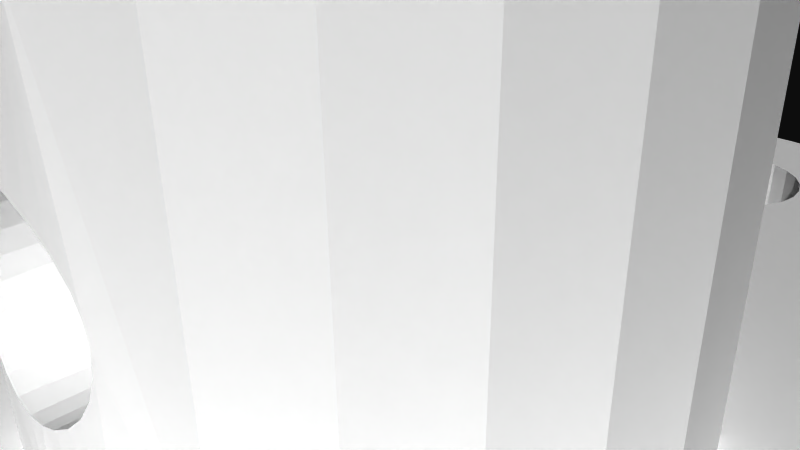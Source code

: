 # Source: 12104.blend  (saved by Blender 2.72.0; exported with 4.5.12 LTS)
import bpy
from mathutils import Matrix  # noqa: F401  (used for matrix-valued properties, if any)

bpy.ops.wm.read_factory_settings(use_empty=True)
scene = bpy.context.scene
scene.name = 'Scene'

# ---- collections
col_collection_1 = bpy.data.collections.new('Collection 1'); scene.collection.children.link(col_collection_1)

# ---- materials (node trees are filled in below, after node groups)
mat_material = bpy.data.materials.new('Material')
mat_material.alpha_threshold = 0.0
mat_material.use_transparent_shadow = False
mat_material.diffuse_color = (1.0, 1.0, 1.0, 1.0)
mat_material.specular_color = (0.902, 0.902, 0.902)
mat_material.roughness = 0.5

# ---- material node trees

# ---- world
world_world = bpy.data.worlds.new('World'); scene.world = world_world
world_world.color = (0.05088, 0.05088, 0.05088)
world_world.use_sun_shadow = False
world_world.sun_shadow_jitter_overblur = 0.0
world_world.cycles.sampling_method = 'MANUAL'
world_world.cycles.sample_map_resolution = 256

# ---- cameras
cam_camera = bpy.data.cameras.new('Camera')
cam_camera.clip_end = 100.0
cam_camera.lens = 35.0
cam_camera.sensor_width = 32.0
cam_camera.sensor_height = 18.0
cam_camera.ortho_scale = 7.314
cam_camera.dof.focus_distance = 0.0
cam_camera.dof.aperture_fstop = 128.0

# ---- meshes
me_model = bpy.data.meshes.new('Model')
me_model.from_pydata([(1.353, 1.27, 4.292), (1.353, 1.27, 0.6485), (1.347, 1.15, 0.6598), (1.315, 0.9538, 4.303), (1.332, 1.034, 0.6904), (1.205, 0.6559, 4.335), (1.264, 0.7889, 0.8075), (1.03, 0.393, 4.38), (1.13, 0.5267, 0.986), (0.9671, 0.3245, 1.147), (0.7988, 0.1784, 4.428), (0.8175, 0.1924, 1.258), (0.523, 0.02266, 4.469), (0.6426, 0.07988, 1.355), (0.2676, -0.05581, 4.492), (0.4445, -0.007366, 1.433), (2.604e-15, -0.08255, 4.5), (0.2276, -0.06328, 1.483), (0.0, -0.08255, 1.5), (-0.3166, -0.04496, 4.488), (-0.2517, -0.05874, 1.479), (-0.6154, 0.06564, 4.457), (-0.4874, 0.008361, 1.419), (-0.8788, 0.2419, 4.413), (-0.7429, 0.1397, 1.303), (-1.093, 0.4736, 4.365), (-0.9747, 0.3323, 1.14), (-1.249, 0.7499, 4.323), (-1.153, 0.5625, 0.9592), (-1.326, 1.005, 4.3), (-1.268, 0.7979, 0.8021), (-1.32, 0.9739, 0.7129), (-1.353, 1.27, 4.292), (-1.344, 1.118, 0.6664), (-1.353, 1.27, 0.6485), (-6.915, -1.905, 8.693), (-6.915, -4.445, 8.693), (-7.375, -4.445, 8.632), (-7.375, -1.905, 8.632), (-7.804, -1.905, 8.455), (-7.804, -4.445, 8.455), (-8.172, -1.905, 8.172), (-8.172, -4.445, 8.172), (-8.455, -1.905, 7.804), (-8.455, -4.445, 7.804), (-8.632, -1.905, 7.375), (-8.632, -4.445, 7.375), (-8.693, -1.905, 6.915), (-8.693, -4.445, 6.915), (-8.632, -1.905, 6.455), (-8.632, -4.445, 6.455), (-8.455, -1.905, 6.026), (-8.455, -4.445, 6.026), (-8.172, -1.905, 5.658), (-8.172, -4.445, 5.658), (-7.804, -1.905, 5.375), (-7.804, -4.445, 5.375), (-7.375, -1.905, 5.197), (-7.375, -4.445, 5.197), (-6.915, -1.905, 5.137), (-6.915, -4.445, 5.137), (-6.915, -1.905, -5.137), (-6.915, -4.445, -5.137), (-7.375, -4.445, -5.197), (-7.375, -1.905, -5.197), (-7.804, -1.905, -5.375), (-7.804, -4.445, -5.375), (-8.172, -1.905, -5.658), (-8.172, -4.445, -5.658), (-8.455, -1.905, -6.026), (-8.455, -4.445, -6.026), (-8.632, -1.905, -6.455), (-8.632, -4.445, -6.455), (-8.693, -1.905, -6.915), (-8.693, -4.445, -6.915), (-8.632, -1.905, -7.375), (-8.632, -4.445, -7.375), (-8.455, -1.905, -7.804), (-8.455, -4.445, -7.804), (-8.172, -1.905, -8.172), (-8.172, -4.445, -8.172), (-7.804, -1.905, -8.455), (-7.804, -4.445, -8.455), (-7.375, -1.905, -8.632), (-7.375, -4.445, -8.632), (-6.915, -1.905, -8.693), (-6.915, -4.445, -8.693), (6.915, -1.905, -5.137), (6.915, -4.445, -5.137), (6.455, -4.445, -5.197), (6.455, -1.905, -5.197), (6.026, -1.905, -5.375), (6.026, -4.445, -5.375), (5.658, -1.905, -5.658), (5.658, -4.445, -5.658), (5.375, -1.905, -6.026), (5.375, -4.445, -6.026), (5.197, -1.905, -6.455), (5.197, -4.445, -6.455), (5.137, -1.905, -6.915), (5.137, -4.445, -6.915), (5.197, -1.905, -7.375), (5.197, -4.445, -7.375), (5.375, -1.905, -7.804), (5.375, -4.445, -7.804), (5.658, -1.905, -8.172), (5.658, -4.445, -8.172), (6.026, -1.905, -8.455), (6.026, -4.445, -8.455), (6.455, -1.905, -8.632), (6.455, -4.445, -8.632), (6.915, -1.905, -8.693), (6.915, -4.445, -8.693), (6.915, -1.905, 8.693), (6.915, -4.445, 8.693), (6.455, -4.445, 8.632), (6.455, -1.905, 8.632), (6.026, -1.905, 8.455), (6.026, -4.445, 8.455), (5.658, -1.905, 8.172), (5.658, -4.445, 8.172), (5.375, -1.905, 7.804), (5.375, -4.445, 7.804), (5.197, -1.905, 7.375), (5.197, -4.445, 7.375), (5.137, -1.905, 6.915), (5.137, -4.445, 6.915), (5.197, -1.905, 6.455), (5.197, -4.445, 6.455), (5.375, -1.905, 6.026), (5.375, -4.445, 6.026), (5.658, -1.905, 5.658), (5.658, -4.445, 5.658), (6.026, -1.905, 5.375), (6.026, -4.445, 5.375), (6.455, -1.905, 5.197), (6.455, -4.445, 5.197), (6.915, -1.905, 5.137), (6.915, -4.445, 5.137), (-0.3882, -4.445, 1.449), (-0.75, -4.445, 1.299), (-0.6917, 2.432, 1.331), (-0.8732, 2.303, 1.22), (-0.75, 4.445, 1.299), (-1.061, 4.445, 1.061), (-0.4816, 2.534, 1.42), (1.837e-16, -4.445, -1.5), (1.837e-16, 4.445, -1.5), (-0.3882, 4.445, -1.449), (-0.3882, -4.445, -1.449), (0.0, -4.445, 1.5), (-0.75, -4.445, -1.299), (-0.75, 4.445, -1.299), (-0.2474, 2.599, 1.479), (-0.3882, 4.445, 1.449), (-1.061, -4.445, -1.061), (-1.061, 4.445, -1.061), (-5.033e-15, 2.623, 1.5), (0.0, 4.445, 1.5), (-1.299, -4.445, -0.75), (-1.299, 4.445, -0.75), (-1.449, -4.445, -0.3882), (-1.5, -4.445, -2.755e-16), (-1.449, 4.445, -0.3882), (-1.5, 4.445, -2.755e-16), (-1.449, -4.445, 0.3882), (-1.449, 4.445, 0.3882), (-1.299, -4.445, 0.75), (-1.349, 1.361, 0.655), (-1.061, -4.445, 1.061), (-1.186, 1.92, 0.9182), (-1.307, 1.617, 0.7355), (-1.299, 4.445, 0.75), (-1.341, 1.45, 0.6731), (-1.026, 2.152, 1.095), (5.51e-16, -1.905, 4.5), (1.165, -1.905, -4.346), (1.165, 4.445, -4.346), (2.25, 4.445, -3.897), (0.0, 4.445, -4.5), (0.0, -1.905, -4.5), (2.25, -1.905, -3.897), (3.182, -1.905, -3.182), (3.182, 4.445, -3.182), (3.897, 4.445, -2.25), (3.897, -1.905, -2.25), (4.346, -1.905, -1.165), (4.346, 4.445, -1.165), (4.5, 4.445, 1.275e-15), (4.5, -1.905, 1.275e-15), (4.346, -1.905, 1.165), (4.346, 4.445, 1.165), (3.897, 4.445, 2.25), (3.897, -1.905, 2.25), (3.182, 4.445, 3.182), (3.182, -1.905, 3.182), (1.249, 1.789, 4.323), (2.25, 4.445, 3.897), (1.165, 4.445, 4.346), (1.326, 1.535, 4.3), (2.25, -1.905, 3.897), (1.094, 2.066, 4.365), (0.8795, 2.298, 4.413), (0.6163, 2.474, 4.457), (5.51e-16, 4.445, 4.5), (0.3178, 2.585, 4.488), (3.502e-13, 2.623, 4.5), (1.165, -1.905, 4.346), (1.026e-13, -4.445, 8.426), (1.026e-13, -1.905, 8.426), (-0.3501, -1.905, 8.473), (-0.3501, -4.445, 8.473), (-0.6763, -4.445, 8.608), (-0.6763, -1.905, 8.608), (-0.9564, -4.445, 8.823), (-0.9564, -1.905, 8.823), (-1.171, -4.445, 9.103), (-1.171, -1.905, 9.103), (-1.306, -4.445, 9.429), (-1.306, -1.905, 9.429), (-1.353, -4.445, 9.779), (-1.353, -1.905, 9.779), (-1.306, -4.445, 10.13), (-1.306, -1.905, 10.13), (-1.171, -4.445, 10.46), (-1.171, -1.905, 10.46), (-0.9564, -4.445, 10.74), (-0.9564, -1.905, 10.74), (-0.6763, -4.445, 10.95), (-0.6763, -1.905, 10.95), (-0.3501, -4.445, 11.09), (-0.3501, -1.905, 11.09), (1.024e-13, -4.445, 11.13), (1.024e-13, -1.905, 11.13), (-9.779, -4.445, -1.353), (-9.779, -1.905, -1.353), (-10.13, -1.905, -1.306), (-10.13, -4.445, -1.306), (-10.46, -4.445, -1.171), (-10.46, -1.905, -1.171), (-10.74, -4.445, -0.9564), (-10.74, -1.905, -0.9564), (-10.95, -4.445, -0.6763), (-10.95, -1.905, -0.6763), (-11.09, -4.445, -0.3501), (-11.09, -1.905, -0.3501), (-11.13, -4.445, -2.485e-16), (-11.13, -1.905, -2.485e-16), (-11.09, -4.445, 0.3501), (-11.09, -1.905, 0.3501), (-10.95, -4.445, 0.6763), (-10.95, -1.905, 0.6763), (-10.74, -4.445, 0.9564), (-10.74, -1.905, 0.9564), (-10.46, -4.445, 1.171), (-10.46, -1.905, 1.171), (-10.13, -4.445, 1.306), (-10.13, -1.905, 1.306), (-9.779, -4.445, 1.353), (-9.779, -1.905, 1.353), (-3.398e-14, -4.445, -11.13), (-3.398e-14, -1.905, -11.13), (-0.3501, -1.905, -11.09), (-0.3501, -4.445, -11.09), (-0.6763, -4.445, -10.95), (-0.6763, -1.905, -10.95), (-0.9564, -4.445, -10.74), (-0.9564, -1.905, -10.74), (-1.171, -4.445, -10.46), (-1.171, -1.905, -10.46), (-1.306, -4.445, -10.13), (-1.306, -1.905, -10.13), (-1.353, -4.445, -9.779), (-1.353, -1.905, -9.779), (-1.306, -4.445, -9.429), (-1.306, -1.905, -9.429), (-1.171, -4.445, -9.103), (-1.171, -1.905, -9.103), (-0.9564, -4.445, -8.823), (-0.9564, -1.905, -8.823), (-0.6763, -4.445, -8.608), (-0.6763, -1.905, -8.608), (-0.3501, -4.445, -8.473), (-0.3501, -1.905, -8.473), (-3.414e-14, -4.445, -8.426), (-3.414e-14, -1.905, -8.426), (9.779, -4.445, -1.353), (9.779, -1.905, -1.353), (9.429, -1.905, -1.306), (9.429, -4.445, -1.306), (9.103, -4.445, -1.171), (9.103, -1.905, -1.171), (8.823, -4.445, -0.9564), (8.823, -1.905, -0.9564), (8.608, -4.445, -0.6763), (8.608, -1.905, -0.6763), (8.473, -4.445, -0.3501), (8.473, -1.905, -0.3501), (8.426, -4.445, -2.485e-16), (8.426, -1.905, -2.485e-16), (8.473, -4.445, 0.3501), (8.473, -1.905, 0.3501), (8.608, -4.445, 0.6763), (8.608, -1.905, 0.6763), (8.823, -4.445, 0.9564), (8.823, -1.905, 0.9564), (9.103, -4.445, 1.171), (9.103, -1.905, 1.171), (9.429, -4.445, 1.306), (9.429, -1.905, 1.306), (9.779, -4.445, 1.353), (9.779, -1.905, 1.353), (12.64, -4.445, 1.171), (12.7, -1.905, 3.597e-15), (12.64, -1.905, 1.171), (12.7, -4.445, 3.597e-15), (12.48, -4.445, 2.333), (12.48, -1.905, 2.333), (12.21, -4.445, 3.474), (12.21, -1.905, 3.474), (1.171, -4.445, -12.64), (1.171, -1.905, -12.64), (2.333, -1.905, -12.48), (0.0, -1.905, -12.7), (0.0, -4.445, -12.7), (11.84, -4.445, 4.586), (11.84, -1.905, 4.586), (2.333, -4.445, -12.48), (11.37, -4.445, 5.659), (11.37, -1.905, 5.659), (10.79, -1.905, 6.684), (3.474, -4.445, -12.21), (3.474, -1.905, -12.21), (10.79, -4.445, 6.684), (4.586, -4.445, -11.84), (4.586, -1.905, -11.84), (5.659, -1.905, -11.37), (10.13, -4.445, 7.651), (10.13, -1.905, 7.651), (9.383, -1.905, 8.553), (5.659, -4.445, -11.37), (9.383, -4.445, 8.553), (8.553, -1.905, 9.383), (6.684, -4.445, -10.79), (6.684, -1.905, -10.79), (7.651, -4.445, -10.13), (8.553, -4.445, 9.383), (7.651, -1.905, -10.13), (8.553, -1.905, -9.383), (7.651, -4.445, 10.13), (7.651, -1.905, 10.13), (8.553, -4.445, -9.383), (9.383, -1.905, -8.553), (6.684, -4.445, 10.79), (6.684, -1.905, 10.79), (5.659, -1.905, 11.37), (9.383, -4.445, -8.553), (5.659, -4.445, 11.37), (10.13, -4.445, -7.651), (10.13, -1.905, -7.651), (4.586, -4.445, 11.84), (4.586, -1.905, 11.84), (10.79, -4.445, -6.684), (10.79, -1.905, -6.684), (11.37, -1.905, -5.659), (3.474, -4.445, 12.21), (3.474, -1.905, 12.21), (2.333, -1.905, 12.48), (11.37, -4.445, -5.659), (11.84, -1.905, -4.586), (2.333, -4.445, 12.48), (1.171, -1.905, 12.64), (1.171, -4.445, 12.64), (1.555e-15, -1.905, 12.7), (11.84, -4.445, -4.586), (1.555e-15, -4.445, 12.7), (12.21, -4.445, -3.474), (12.21, -1.905, -3.474), (12.48, -4.445, -2.333), (12.48, -1.905, -2.333), (12.64, -1.905, -1.171), (12.64, -4.445, -1.171), (8.693, -1.905, 6.915), (8.172, -1.905, -8.172), (7.804, -1.905, -8.455), (8.632, -1.905, 7.375), (7.375, -1.905, 8.632), (-3.182, -1.905, 3.182), (-3.897, -1.905, 2.25), (-6.026, -1.905, 5.375), (8.455, -1.905, 7.804), (8.172, -1.905, 8.172), (-5.658, -1.905, 5.658), (7.804, -1.905, 8.455), (-9.383, -1.905, 8.553), (-5.375, -1.905, 6.026), (8.455, -1.905, -7.804), (-8.553, -1.905, -9.383), (-9.383, -1.905, -8.553), (-8.553, -1.905, 9.383), (8.632, -1.905, -7.375), (-10.13, -1.905, -7.651), (-2.25, -1.905, 3.897), (-5.197, -1.905, 6.455), (-7.651, -1.905, -10.13), (-6.684, -1.905, -10.79), (-10.79, -1.905, -6.684), (-6.455, -1.905, -8.632), (-5.137, -1.905, 6.915), (-11.37, -1.905, -5.659), (-6.026, -1.905, -8.455), (-5.659, -1.905, -11.37), (-11.84, -1.905, -4.586), (-5.658, -1.905, -8.172), (-4.586, -1.905, -11.84), (8.693, -1.905, -6.915), (-7.651, -1.905, 10.13), (-1.165, -1.905, 4.346), (8.632, -1.905, -6.455), (8.455, -1.905, -6.026), (-6.684, -1.905, 10.79), (-6.455, -1.905, 8.632), (-6.026, -1.905, 8.455), (-1.171, -1.905, -12.64), (-2.333, -1.905, -12.48), (-12.48, -1.905, -2.333), (-12.64, -1.905, -1.171), (8.172, -1.905, -5.658), (-5.659, -1.905, 11.37), (-5.658, -1.905, 8.172), (-3.474, -1.905, -12.21), (-4.586, -1.905, 11.84), (-12.21, -1.905, -3.474), (7.375, -1.905, -5.197), (-5.197, -1.905, 7.375), (-12.7, -1.905, 2.022e-14), (7.804, -1.905, -5.375), (-5.375, -1.905, 7.804), (-5.375, -1.905, -7.804), (-5.197, -1.905, -7.375), (-3.474, -1.905, 12.21), (0.3501, -1.905, -11.09), (-12.64, -1.905, 1.171), (10.13, -1.905, -1.306), (-9.429, -1.905, -1.306), (0.3501, -1.905, 8.473), (0.6763, -1.905, -10.95), (10.46, -1.905, -1.171), (0.6763, -1.905, 8.608), (-9.103, -1.905, -1.171), (0.9564, -1.905, -10.74), (0.9564, -1.905, 8.823), (-5.137, -1.905, -6.915), (-12.48, -1.905, 2.333), (10.74, -1.905, -0.9564), (-2.333, -1.905, 12.48), (-8.823, -1.905, -0.9564), (1.171, -1.905, -10.46), (1.306, -1.905, -10.13), (-12.21, -1.905, 3.474), (1.353, -1.905, -9.779), (10.95, -1.905, -0.6763), (11.09, -1.905, -0.3501), (-1.171, -1.905, 12.64), (-11.84, -1.905, 4.586), (-3.182, -1.905, -3.182), (-5.658, -1.905, -5.658), (-6.026, -1.905, -5.375), (-5.375, -1.905, -6.026), (-3.897, -1.905, -2.25), (-6.455, -1.905, -5.197), (-2.25, -1.905, -3.897), (-5.197, -1.905, -6.455), (-4.346, -1.905, -1.165), (-8.608, -1.905, -0.6763), (-8.473, -1.905, -0.3501), (-1.165, -1.905, -4.346), (1.171, -1.905, 9.103), (1.306, -1.905, 9.429), (7.375, -1.905, 5.197), (-4.5, -1.905, -8.265e-16), (-8.426, -1.905, 3.831e-16), (-8.473, -1.905, 0.3501), (0.3501, -1.905, 11.09), (0.3501, -1.905, -8.473), (11.13, -1.905, 3.831e-16), (11.09, -1.905, 0.3501), (7.804, -1.905, 5.375), (1.353, -1.905, 9.779), (-4.346, -1.905, 1.165), (-8.608, -1.905, 0.6763), (-8.823, -1.905, 0.9564), (10.95, -1.905, 0.6763), (10.74, -1.905, 0.9564), (0.6763, -1.905, 10.95), (0.9564, -1.905, 10.74), (0.6763, -1.905, -8.608), (0.9564, -1.905, -8.823), (8.172, -1.905, 5.658), (-11.37, -1.905, 5.659), (10.46, -1.905, 1.171), (1.306, -1.905, -9.429), (1.171, -1.905, 10.46), (-10.79, -1.905, 6.684), (-9.429, -1.905, 1.306), (1.171, -1.905, -9.103), (1.306, -1.905, 10.13), (-9.103, -1.905, 1.171), (10.13, -1.905, 1.306), (-10.13, -1.905, 7.651), (7.375, -1.905, -8.632), (-6.455, -1.905, 5.197), (8.455, -1.905, 6.026), (8.632, -1.905, 6.455), (-12.64, -4.445, -1.171), (-12.7, -4.445, 2.022e-14), (-12.48, -4.445, -2.333), (-12.21, -4.445, -3.474), (-1.171, -4.445, 12.64), (-11.84, -4.445, -4.586), (-2.333, -4.445, 12.48), (-11.37, -4.445, -5.659), (-3.474, -4.445, 12.21), (-10.79, -4.445, -6.684), (-4.586, -4.445, 11.84), (-10.13, -4.445, -7.651), (-5.659, -4.445, 11.37), (-9.383, -4.445, -8.553), (-6.684, -4.445, 10.79), (-8.553, -4.445, -9.383), (-7.651, -4.445, 10.13), (-7.651, -4.445, -10.13), (-8.553, -4.445, 9.383), (-6.684, -4.445, -10.79), (-9.383, -4.445, 8.553), (-5.659, -4.445, -11.37), (-10.13, -4.445, 7.651), (-4.586, -4.445, -11.84), (-10.79, -4.445, 6.684), (-3.474, -4.445, -12.21), (-11.37, -4.445, 5.659), (-2.333, -4.445, -12.48), (-1.171, -4.445, -12.64), (-11.84, -4.445, 4.586), (-12.21, -4.445, 3.474), (-12.48, -4.445, 2.333), (-12.64, -4.445, 1.171), (8.632, -4.445, 7.375), (8.693, -4.445, 6.915), (0.75, -4.445, -1.299), (7.375, -4.445, 8.632), (1.061, -4.445, -1.061), (8.455, -4.445, 7.804), (8.172, -4.445, 8.172), (-5.658, -4.445, 5.658), (-6.026, -4.445, 5.375), (7.804, -4.445, 8.455), (1.299, -4.445, -0.75), (-5.375, -4.445, 6.026), (8.455, -4.445, -7.804), (8.172, -4.445, -8.172), (1.449, -4.445, -0.3882), (8.632, -4.445, -7.375), (-5.197, -4.445, 6.455), (-6.455, -4.445, -8.632), (-6.026, -4.445, -8.455), (-5.658, -4.445, -8.172), (8.693, -4.445, -6.915), (8.632, -4.445, -6.455), (8.455, -4.445, -6.026), (-6.455, -4.445, 8.632), (-6.026, -4.445, 8.455), (8.172, -4.445, -5.658), (-5.658, -4.445, 8.172), (7.375, -4.445, -5.197), (-5.197, -4.445, 7.375), (-5.137, -4.445, 6.915), (1.5, -4.445, 4.249e-16), (7.804, -4.445, -5.375), (-5.375, -4.445, -7.804), (-5.375, -4.445, 7.804), (0.3501, -4.445, -11.09), (-5.197, -4.445, -7.375), (1.449, -4.445, 0.3882), (-9.429, -4.445, -1.306), (10.13, -4.445, -1.306), (0.6763, -4.445, -10.95), (0.3501, -4.445, 8.473), (0.3882, -4.445, 1.449), (-9.103, -4.445, -1.171), (10.46, -4.445, -1.171), (-5.137, -4.445, -6.915), (0.9564, -4.445, -10.74), (-8.823, -4.445, -0.9564), (10.74, -4.445, -0.9564), (-5.197, -4.445, -6.455), (1.171, -4.445, -10.46), (-8.608, -4.445, -0.6763), (-6.455, -4.445, -5.197), (-8.473, -4.445, -0.3501), (1.306, -4.445, -10.13), (1.353, -4.445, -9.779), (0.75, -4.445, 1.299), (1.061, -4.445, 1.061), (1.299, -4.445, 0.75), (11.09, -4.445, -0.3501), (10.95, -4.445, -0.6763), (0.6763, -4.445, 8.608), (0.9564, -4.445, 8.823), (1.306, -4.445, 9.429), (1.171, -4.445, 9.103), (1.306, -4.445, -9.429), (7.375, -4.445, 5.197), (-9.429, -4.445, 1.306), (0.3501, -4.445, 11.09), (0.9564, -4.445, -8.823), (1.171, -4.445, -9.103), (11.09, -4.445, 0.3501), (11.13, -4.445, 3.831e-16), (1.353, -4.445, 9.779), (7.804, -4.445, 5.375), (-9.103, -4.445, 1.171), (-8.823, -4.445, 0.9564), (0.6763, -4.445, 10.95), (0.9564, -4.445, 10.74), (10.74, -4.445, 0.9564), (10.95, -4.445, 0.6763), (-6.026, -4.445, -5.375), (-5.658, -4.445, -5.658), (8.172, -4.445, 5.658), (-5.375, -4.445, -6.026), (1.171, -4.445, 10.46), (10.46, -4.445, 1.171), (0.6763, -4.445, -8.608), (1.306, -4.445, 10.13), (-8.608, -4.445, 0.6763), (-8.473, -4.445, 0.3501), (-8.426, -4.445, 3.831e-16), (10.13, -4.445, 1.306), (0.3501, -4.445, -8.473), (7.375, -4.445, -8.632), (-6.455, -4.445, 5.197), (0.3882, -4.445, -1.449), (8.455, -4.445, 6.026), (7.804, -4.445, -8.455), (8.632, -4.445, 6.455), (-1.165, 4.445, -4.346), (-0.2652, 2.596, 4.492), (-0.5191, 2.519, 4.47), (-1.165, 4.445, 4.346), (-0.7955, 2.364, 4.429), (-1.028, 2.149, 4.381), (-1.204, 1.886, 4.336), (-1.315, 1.587, 4.303), (-2.25, 4.445, 3.897), (-3.182, 4.445, 3.182), (-3.897, 4.445, 2.25), (-4.346, 4.445, 1.165), (-4.5, 4.445, -8.265e-16), (-4.346, 4.445, -1.165), (-3.897, 4.445, -2.25), (-3.182, 4.445, -3.182), (-2.25, 4.445, -3.897), (1.449, 4.445, -0.3882), (0.3882, 4.445, 1.449), (1.5, 4.445, 4.249e-16), (1.449, 4.445, 0.3882), (1.299, 4.445, 0.75), (0.75, 4.445, 1.299), (1.061, 4.445, 1.061), (0.3882, 4.445, -1.449), (0.75, 4.445, -1.299), (1.061, 4.445, -1.061), (1.299, 4.445, -0.75), (0.25, 2.599, 1.479), (0.4859, 2.532, 1.419), (0.7418, 2.401, 1.304), (0.974, 2.209, 1.141), (1.153, 1.978, 0.9597), (1.344, 1.422, 0.6664), (1.32, 1.566, 0.713), (1.267, 1.742, 0.8023)], [], [(19, 20, 22, 21), (652, 170, 174, 651), (679, 1, 0, 199, 680), (7, 5, 8), (5, 6, 8), (7, 8, 9), (206, 157, 674, 205), (653, 652, 651, 650, 649), (417, 175, 19, 21, 23), (12, 13, 15), (7, 9, 11, 10), (205, 674, 675, 203), (23, 21, 24), (21, 22, 24), (23, 24, 26), (141, 145, 648, 650), (677, 678, 201, 202), (665, 663, 561, 577), (274, 275, 277, 276), (517, 516, 425, 432), (83, 84, 86, 85), (474, 456, 593, 597), (219, 221, 220, 218), (265, 267, 266, 264), (439, 582, 591, 452), (616, 505, 501, 611), (123, 124, 126, 125), (38, 37, 40, 39), (112, 640, 510, 111), (242, 243, 245, 244), (93, 94, 96, 95), (634, 506, 488, 619), (292, 293, 295, 294), (635, 490, 482, 636), (581, 441, 261, 260), (193, 190, 191, 192), (619, 488, 478, 609), (528, 526, 428, 420), (289, 288, 291, 290), (613, 504, 507, 621), (601, 460, 458, 600), (77, 78, 80, 79), (49, 50, 52, 51), (494, 495, 624, 623), (433, 87, 90, 91, 93, 182, 185, 186, 293, 291, 288, 287, 436), (390, 552, 553, 391), (625, 493, 492, 626), (346, 341, 339, 342), (368, 362, 363, 364), (216, 217, 219, 218), (119, 120, 122, 121), (141, 142, 143), (651, 174, 142, 650), (8, 6, 604, 603), (139, 22, 20), (175, 207, 10, 12, 14), (365, 360, 361, 366), (153, 145, 154), (650, 648, 647, 204, 649), (359, 363, 362, 358), (166, 172, 168, 34, 33, 167, 165), (153, 157, 206, 647), (680, 681, 667, 679), (678, 669, 667, 681), (2, 4, 3, 0, 1), (169, 28, 26), (174, 170, 144), (158, 664, 674, 157), (647, 206, 205, 204), (172, 166, 164, 163, 660, 659, 658, 657, 656, 655, 654, 649, 204, 198, 197, 194, 192, 191, 188, 187, 184, 183, 178, 177, 179, 646, 662, 661, 156, 152, 148, 147, 670, 671, 672, 673, 663, 665, 666, 667, 669, 668, 664, 158, 154, 143, 144), (240, 241, 243, 242), (327, 320, 321, 322), (280, 281, 283, 282), (556, 550, 386, 393), (45, 46, 48, 47), (121, 122, 124, 123), (536, 534, 394, 509), (196, 199, 0, 3, 207, 200, 197, 198), (278, 279, 281, 280), (668, 669, 677, 676), (25, 27, 417, 23), (153, 154, 158, 157), (172, 144, 170, 171), (10, 11, 13, 12), (653, 171, 170, 652), (599, 475, 474, 597), (520, 518, 463, 455), (543, 540, 499, 464), (471, 465, 661, 662), (344, 347, 345, 343), (277, 279, 278, 276), (540, 538, 503, 499), (549, 551, 672, 671), (378, 376, 377, 379), (323, 423, 267, 265, 262, 261, 441, 446, 450, 457, 458, 460, 501, 505, 497, 99, 101, 103, 105, 107, 109, 111, 510, 384, 383, 396, 400, 415, 359, 352, 348, 347, 344, 336, 335, 332, 322, 321), (408, 576, 575, 434), (638, 310, 311, 508), (564, 565, 410, 407), (316, 312, 314, 317), (325, 318, 319, 326), (64, 61, 62, 63), (631, 502, 506, 634), (189, 186, 187, 188), (195, 193, 192, 194), (387, 402, 654, 655), (294, 295, 297, 296), (245, 247, 246, 244), (351, 345, 347, 348), (131, 132, 134, 133), (298, 299, 301, 300), (424, 423, 542, 541), (376, 374, 369, 377), (190, 189, 188, 191), (620, 629, 498, 487), (611, 501, 460, 601), (300, 301, 303, 302), (500, 493, 625, 632), (328, 325, 326, 329), (468, 630, 628, 466), (457, 450, 592, 596), (531, 529, 397, 404), (415, 567, 568, 418), (64, 63, 66, 65), (609, 478, 477, 610), (222, 223, 225, 224), (529, 527, 398, 397), (574, 88, 87, 433), (257, 259, 258, 256), (254, 255, 257, 256), (97, 98, 100, 99), (90, 89, 92, 91), (99, 100, 102, 101), (527, 525, 401, 398), (639, 484, 496, 633), (331, 327, 322, 332), (375, 372, 371, 373), (73, 74, 76, 75), (532, 530, 416, 399), (385, 547, 552, 390), (553, 556, 393, 391), (336, 344, 343, 340), (69, 71, 73, 406, 409), (149, 148, 152, 151), (593, 456, 449, 589), (181, 176, 177, 178), (248, 249, 251, 250), (160, 163, 161, 159), (182, 181, 178, 183), (598, 62, 61, 470), (69, 70, 72, 71), (496, 497, 615, 633), (373, 463, 518, 375), (219, 217, 215, 434, 437), (252, 253, 255, 254), (226, 227, 229, 228), (515, 435, 426, 514), (225, 227, 226, 224), (600, 458, 457, 596), (133, 134, 136, 135), (268, 269, 271, 270), (613, 258, 259, 504), (392, 554, 558, 395), (585, 443, 287, 286), (414, 411, 405, 404, 397, 398, 401, 406, 73, 75, 77, 79, 81, 83, 85, 407, 410, 413, 438, 439, 452, 472, 468, 466, 467, 470, 61, 64, 65, 67, 69, 409, 412, 432, 425, 426, 435, 442, 453, 459, 464, 499, 503, 509, 394, 399, 416, 420, 428, 431, 440, 455, 463, 373, 371, 367, 366, 361, 355, 354, 350, 342, 339, 338, 382, 385, 390, 391, 393, 386, 113, 116, 117, 119, 121, 478, 488, 506, 502, 495, 494, 483, 233, 231, 229, 227, 225, 223, 221, 219, 437, 429, 422, 421, 35, 38, 39, 41, 43, 45, 47, 49, 51, 53, 55, 57, 59, 511, 389, 392, 395, 403, 408, 434, 215, 213, 210, 209, 445, 448, 451, 123, 125, 127, 129, 131, 133, 135, 137, 479, 487, 498, 512, 330, 329, 326, 319, 317, 314, 313, 380, 379, 377, 369, 364, 363, 359, 415, 418, 419, 427, 436, 287, 443, 447, 454, 461, 462, 485, 486, 492, 493, 500, 508, 311, 309, 307, 305, 303, 301, 299, 297, 295, 293, 186, 189, 190, 193, 195, 200, 207, 175, 417, 402, 387, 388, 489, 480, 475, 481, 482, 490, 491, 507, 504, 259, 257, 255, 253, 251, 249, 247, 245, 243, 241, 239, 236, 235, 444, 449, 456, 473, 469, 465, 471, 476, 180, 176, 181, 182, 93, 95, 97, 99, 497, 496, 484, 285, 283, 281, 279, 277, 275, 273, 271, 269, 267, 423, 424, 430), (641, 555, 389, 511), (413, 566, 579, 438), (638, 508, 500, 632), (525, 523, 406, 401), (372, 370, 367, 371), (297, 299, 298, 296), (639, 284, 285, 484), (473, 456, 474, 475, 480), (123, 451, 477, 478, 121), (251, 253, 252, 250), (214, 215, 217, 216), (477, 451, 608, 610), (228, 229, 231, 230), (81, 82, 84, 83), (360, 357, 355, 361), (149, 146, 147, 148), (304, 305, 307, 306), (341, 337, 338, 339), (291, 293, 292, 290), (186, 185, 184, 187), (614, 232, 233, 483), (382, 548, 547, 385), (152, 156, 155, 151), (109, 110, 112, 111), (555, 554, 392, 389), (318, 316, 317, 319), (283, 285, 284, 282), (129, 130, 132, 131), (213, 215, 214, 212), (512, 643, 645, 513), (95, 96, 98, 97), (537, 535, 411, 414), (513, 382, 338, 330, 512), (437, 580, 573, 429), (271, 273, 272, 270), (452, 591, 595, 472), (637, 481, 475, 599), (573, 571, 422, 429), (211, 210, 213, 212), (673, 672, 551, 557), (626, 492, 486, 617), (39, 40, 42, 41), (334, 331, 332, 335), (627, 598, 470, 467), (515, 546, 442, 435), (55, 56, 58, 57), (465, 469, 660, 661), (289, 286, 287, 288), (546, 545, 453, 442), (628, 627, 467, 466), (594, 454, 447, 590), (353, 349, 350, 354), (586, 446, 441, 581), (57, 58, 60, 59), (569, 568, 567, 362, 368), (237, 236, 239, 238), (544, 543, 464, 459), (356, 351, 348, 352), (617, 486, 485, 618), (615, 497, 505, 616), (272, 273, 275, 274), (105, 106, 108, 107), (248, 250, 546, 515, 514, 516, 517, 519, 521, 523, 525, 527, 529, 531, 533, 535, 537, 539, 541, 542, 324, 320, 327, 331, 334, 340, 343, 345, 351, 356, 358, 362, 567, 562, 559, 560, 644, 640, 112, 110, 108, 106, 104, 102, 611, 601, 600, 596, 592, 586, 581, 260, 263, 264, 266, 268, 270, 272, 579, 566, 565, 564, 86, 84, 82, 80, 78, 76, 74, 72, 70, 68, 66, 63, 62, 598, 627, 628, 159, 161, 162, 165, 167, 169, 140, 139, 150, 588, 602, 603, 604, 583, 577, 561, 557, 551, 549, 642, 146, 149, 595, 591, 582, 276, 278, 280, 282, 284, 639, 633, 100, 98, 96, 94, 92, 89, 88, 574, 578, 572, 569, 368, 374, 376, 378, 381, 315, 617, 618, 605, 606, 594, 590, 585, 286, 289, 290, 292, 294, 296, 298, 300, 302, 304, 306, 308, 310, 638, 632, 625, 312, 316, 318, 325, 328, 333, 337, 341, 346, 349, 353, 357, 360, 365, 370, 372, 375, 518, 228, 230, 232, 614, 623, 624, 631, 634, 619, 609, 610, 608, 124, 122, 120, 118, 115, 114, 550, 556, 553, 552, 547, 548, 645, 643, 629, 620, 612, 138, 136, 134, 132, 130, 128, 607, 587, 208, 211, 212, 576, 563, 558, 554, 555, 641, 60, 58, 56, 54, 52, 50, 48, 46, 44, 42, 40, 37, 36, 570, 571, 573, 580, 575, 216, 218, 220, 222, 224, 520, 522, 524, 526, 528, 530, 532, 534, 536, 538, 540, 543, 544, 545, 254, 256, 258, 613, 621, 622, 635, 636, 637, 599, 597, 593, 589, 584, 234, 237, 238, 240, 242, 244, 246), (162, 164, 166, 165), (521, 519, 412, 409), (476, 646, 179, 180), (587, 445, 209, 208), (306, 307, 309, 308), (388, 387, 655, 656), (526, 524, 431, 428), (545, 546, 250, 252, 254), (231, 233, 232, 230), (127, 128, 130, 129), (565, 566, 413, 410), (671, 670, 642, 549), (590, 447, 443, 585), (333, 328, 329, 330), (226, 228, 518, 520, 224), (516, 514, 426, 425), (589, 449, 444, 584), (395, 558, 563, 403), (572, 578, 436, 427), (126, 124, 608, 607, 128), (41, 42, 44, 43), (541, 539, 430, 424), (434, 575, 580, 437), (545, 544, 459, 453), (576, 212, 214, 216, 575), (309, 311, 310, 308), (370, 365, 366, 367), (303, 305, 304, 302), (419, 569, 572, 427), (239, 241, 240, 238), (584, 444, 235, 234), (237, 234, 235, 236), (626, 617, 315, 312, 625), (75, 76, 78, 77), (630, 595, 149, 151, 155, 159, 628), (263, 262, 265, 264), (38, 35, 36, 37), (658, 659, 473, 480), (357, 353, 354, 355), (616, 611, 102, 100, 633, 615), (519, 517, 432, 412), (324, 542, 423, 323), (522, 520, 455, 440), (498, 629, 643, 512), (125, 126, 128, 127), (607, 448, 445, 587), (86, 564, 407, 85), (246, 247, 249, 248), (53, 54, 56, 55), (383, 560, 559, 396), (263, 260, 261, 262), (480, 489, 657, 658), (43, 44, 46, 45), (138, 612, 479, 137), (570, 36, 35, 421), (266, 267, 269, 268), (418, 568, 569, 419), (155, 156, 160, 159), (117, 118, 120, 119), (163, 164, 162, 161), (176, 180, 179, 177), (135, 136, 138, 137), (91, 92, 94, 93), (524, 522, 440, 431), (381, 378, 379, 380), (349, 346, 342, 350), (592, 450, 446, 586), (670, 147, 146, 642), (312, 315, 313, 314), (315, 381, 380, 313), (618, 485, 462, 605), (211, 208, 209, 210), (101, 102, 104, 103), (352, 359, 358, 356), (622, 491, 490, 635), (534, 532, 399, 394), (533, 531, 404, 405), (530, 528, 420, 416), (539, 537, 414, 430), (579, 272, 274, 276, 582), (614, 483, 494, 623), (535, 533, 405, 411), (31, 30, 167, 33), (678, 681, 196, 201), (174, 144, 143, 142), (143, 154, 145, 141), (205, 203, 202, 198, 204), (26, 24, 140, 169), (402, 417, 27, 29, 32, 653, 649, 654), (16, 18, 20, 19), (666, 665, 577, 583), (79, 80, 82, 81), (67, 68, 70, 69), (438, 579, 582, 439), (557, 561, 663, 673), (185, 182, 183, 184), (90, 87, 88, 89), (160, 156, 661, 660, 163), (605, 462, 461, 606), (624, 495, 502, 631), (103, 104, 106, 105), (340, 334, 335, 336), (116, 115, 118, 117), (320, 324, 323, 321), (5, 7, 10, 207, 3), (636, 482, 481, 637), (550, 114, 113, 386), (612, 620, 487, 479), (588, 17, 15), (15, 17, 14, 12), (145, 153, 647, 648), (675, 674, 664), (602, 13, 11), (17, 18, 16, 14), (140, 24, 22, 139), (20, 18, 150, 139), (603, 9, 8), (678, 677, 669), (28, 30, 27, 25), (167, 30, 28, 169), (588, 150, 18, 17), (675, 664, 668, 676), (2, 1, 679, 667, 666, 583, 604), (588, 15, 13, 602), (461, 454, 594, 606), (337, 333, 330, 338), (403, 563, 576, 408), (65, 66, 68, 67), (51, 52, 54, 53), (513, 645, 548, 382), (47, 48, 50, 49), (200, 195, 194, 197), (578, 574, 433, 436), (644, 560, 383, 384), (107, 108, 110, 109), (489, 388, 656, 657), (472, 595, 630, 468), (640, 644, 384, 510), (71, 72, 74, 73), (471, 662, 646, 476), (374, 368, 364, 369), (396, 559, 562, 400), (571, 570, 421, 422), (523, 521, 409, 406), (469, 473, 659, 660), (400, 562, 567, 415), (220, 221, 223, 222), (116, 113, 114, 115), (507, 491, 622, 621), (60, 641, 511, 59), (509, 503, 538, 536), (3, 4, 6, 5), (202, 201, 196, 198), (653, 173, 171), (602, 11, 9, 603), (173, 168, 172, 171), (16, 19, 175, 14), (650, 142, 141), (681, 680, 199, 196), (168, 173, 653, 32, 34), (202, 203, 676), (203, 675, 676), (26, 28, 25, 23), (202, 676, 677), (4, 2, 604, 6), (30, 31, 29, 27), (33, 34, 32, 29, 31), (608, 451, 448, 607)])
me_model.materials.append(mat_material)
me_model.use_remesh_preserve_volume = False
me_model.use_remesh_preserve_attributes = False
me_model.use_mirror_vertex_groups = False
me_model.update()

# ---- objects
ob_model = bpy.data.objects.new('Model', me_model)
ob_camera = bpy.data.objects.new('Camera', cam_camera)

# ---- transforms, parenting, visibility, modifiers, constraints
ob_model.location = (0.0, 0.0, 0.0)
ob_model.rotation_euler = (1.571, -0.0, 0.0)
ob_model.lineart.crease_threshold = 0.0
ob_camera.location = (7.481, -6.508, 5.344)
ob_camera.rotation_euler = (1.109, 0.01082, 0.8149)
ob_camera.lock_rotations_4d = False
ob_camera.empty_display_type = 'ARROWS'
ob_camera.color = (0.0, 0.0, 0.0, 0.0)
ob_camera.display_type = 'WIRE'
ob_camera.lineart.crease_threshold = 0.0

# ---- collection membership
col_collection_1.objects.link(ob_model)
col_collection_1.objects.link(ob_camera)

# ---- scene / render settings (as saved in the file)
scene.camera = ob_camera
scene.frame_start = 1; scene.frame_end = 250; scene.frame_set(1)
scene.render.engine = 'BLENDER_EEVEE_NEXT'
scene.render.resolution_percentage = 50
scene.render.dither_intensity = 0.0
scene.cycles.use_denoising = False
scene.cycles.samples = 10
scene.cycles.sampling_pattern = 'TABULATED_SOBOL'
scene.cycles.light_sampling_threshold = 0.0
scene.cycles.use_adaptive_sampling = False
scene.cycles.use_light_tree = False
scene.cycles.blur_glossy = 0.0
scene.cycles.pixel_filter_type = 'GAUSSIAN'
scene.cycles.sample_clamp_indirect = 0.0
scene.view_settings.view_transform = 'Raw'
bpy.context.view_layer.update()

# ---- added for rendering (the .blend has no usable light): sun
light_auto_sun = bpy.data.lights.new('AutoSun', 'SUN')
light_auto_sun.energy = 3.0
light_auto_sun.angle = 0.0523599
ob_auto_sun = bpy.data.objects.new('AutoSun', light_auto_sun)
scene.collection.objects.link(ob_auto_sun)
ob_auto_sun.rotation_euler = (0.872665, 0.174533, 0.523599)
bpy.context.view_layer.update()
